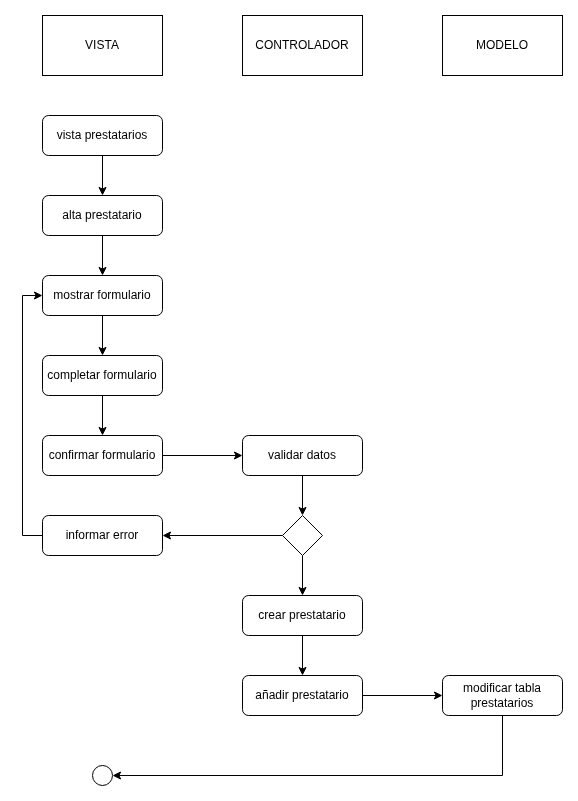

The diagram above was exported from draw.io. Its source (the exported page's mxGraphModel, read from the mxfile embedded in the PNG):
<mxGraphModel dx="2852" dy="1302" grid="1" gridSize="10" guides="1" tooltips="1" connect="1" arrows="1" fold="1" page="1" pageScale="1" pageWidth="827" pageHeight="1169" math="0" shadow="0">
  <root>
    <mxCell id="0" />
    <mxCell id="1" parent="0" />
    <mxCell id="VJcYBYFkE0R8GMYcB-EL-821" value="VISTA" style="rounded=0;whiteSpace=wrap;html=1;" vertex="1" parent="1">
      <mxGeometry x="360" y="490" width="120" height="60" as="geometry" />
    </mxCell>
    <mxCell id="VJcYBYFkE0R8GMYcB-EL-822" value="CONTROLADOR" style="rounded=0;whiteSpace=wrap;html=1;" vertex="1" parent="1">
      <mxGeometry x="560" y="490" width="120" height="60" as="geometry" />
    </mxCell>
    <mxCell id="VJcYBYFkE0R8GMYcB-EL-823" value="MODELO" style="rounded=0;whiteSpace=wrap;html=1;" vertex="1" parent="1">
      <mxGeometry x="760" y="490" width="120" height="60" as="geometry" />
    </mxCell>
    <mxCell id="VJcYBYFkE0R8GMYcB-EL-824" style="edgeStyle=orthogonalEdgeStyle;rounded=0;orthogonalLoop=1;jettySize=auto;html=1;exitX=0.5;exitY=1;exitDx=0;exitDy=0;entryX=0.5;entryY=0;entryDx=0;entryDy=0;" edge="1" parent="1" source="VJcYBYFkE0R8GMYcB-EL-825" target="VJcYBYFkE0R8GMYcB-EL-827">
      <mxGeometry relative="1" as="geometry" />
    </mxCell>
    <mxCell id="VJcYBYFkE0R8GMYcB-EL-825" value="mostrar formulario" style="rounded=1;whiteSpace=wrap;html=1;" vertex="1" parent="1">
      <mxGeometry x="360" y="750" width="120" height="40" as="geometry" />
    </mxCell>
    <mxCell id="VJcYBYFkE0R8GMYcB-EL-826" style="edgeStyle=orthogonalEdgeStyle;rounded=0;orthogonalLoop=1;jettySize=auto;html=1;exitX=0.5;exitY=1;exitDx=0;exitDy=0;entryX=0.5;entryY=0;entryDx=0;entryDy=0;" edge="1" parent="1" source="VJcYBYFkE0R8GMYcB-EL-827" target="VJcYBYFkE0R8GMYcB-EL-829">
      <mxGeometry relative="1" as="geometry" />
    </mxCell>
    <mxCell id="VJcYBYFkE0R8GMYcB-EL-827" value="completar formulario" style="rounded=1;whiteSpace=wrap;html=1;" vertex="1" parent="1">
      <mxGeometry x="360" y="830" width="120" height="40" as="geometry" />
    </mxCell>
    <mxCell id="VJcYBYFkE0R8GMYcB-EL-828" style="edgeStyle=orthogonalEdgeStyle;rounded=0;orthogonalLoop=1;jettySize=auto;html=1;exitX=1;exitY=0.5;exitDx=0;exitDy=0;entryX=0;entryY=0.5;entryDx=0;entryDy=0;" edge="1" parent="1" source="VJcYBYFkE0R8GMYcB-EL-829" target="VJcYBYFkE0R8GMYcB-EL-831">
      <mxGeometry relative="1" as="geometry" />
    </mxCell>
    <mxCell id="VJcYBYFkE0R8GMYcB-EL-829" value="confirmar formulario" style="rounded=1;whiteSpace=wrap;html=1;" vertex="1" parent="1">
      <mxGeometry x="360" y="910" width="120" height="40" as="geometry" />
    </mxCell>
    <mxCell id="VJcYBYFkE0R8GMYcB-EL-830" style="edgeStyle=orthogonalEdgeStyle;rounded=0;orthogonalLoop=1;jettySize=auto;html=1;exitX=0.5;exitY=1;exitDx=0;exitDy=0;entryX=0.5;entryY=0;entryDx=0;entryDy=0;" edge="1" parent="1" source="VJcYBYFkE0R8GMYcB-EL-831" target="VJcYBYFkE0R8GMYcB-EL-841">
      <mxGeometry relative="1" as="geometry" />
    </mxCell>
    <mxCell id="VJcYBYFkE0R8GMYcB-EL-831" value="validar datos" style="rounded=1;whiteSpace=wrap;html=1;" vertex="1" parent="1">
      <mxGeometry x="560" y="910" width="120" height="40" as="geometry" />
    </mxCell>
    <mxCell id="VJcYBYFkE0R8GMYcB-EL-832" style="edgeStyle=orthogonalEdgeStyle;rounded=0;orthogonalLoop=1;jettySize=auto;html=1;exitX=0;exitY=0.5;exitDx=0;exitDy=0;entryX=0;entryY=0.5;entryDx=0;entryDy=0;" edge="1" parent="1" source="VJcYBYFkE0R8GMYcB-EL-833" target="VJcYBYFkE0R8GMYcB-EL-825">
      <mxGeometry relative="1" as="geometry" />
    </mxCell>
    <mxCell id="VJcYBYFkE0R8GMYcB-EL-833" value="informar error" style="rounded=1;whiteSpace=wrap;html=1;" vertex="1" parent="1">
      <mxGeometry x="360" y="990" width="120" height="40" as="geometry" />
    </mxCell>
    <mxCell id="VJcYBYFkE0R8GMYcB-EL-834" style="edgeStyle=orthogonalEdgeStyle;rounded=0;orthogonalLoop=1;jettySize=auto;html=1;exitX=0.5;exitY=1;exitDx=0;exitDy=0;entryX=0.5;entryY=0;entryDx=0;entryDy=0;" edge="1" parent="1" source="VJcYBYFkE0R8GMYcB-EL-835" target="VJcYBYFkE0R8GMYcB-EL-837">
      <mxGeometry relative="1" as="geometry" />
    </mxCell>
    <mxCell id="VJcYBYFkE0R8GMYcB-EL-835" value="crear prestatario" style="rounded=1;whiteSpace=wrap;html=1;" vertex="1" parent="1">
      <mxGeometry x="560" y="1070" width="120" height="40" as="geometry" />
    </mxCell>
    <mxCell id="VJcYBYFkE0R8GMYcB-EL-836" style="edgeStyle=orthogonalEdgeStyle;rounded=0;orthogonalLoop=1;jettySize=auto;html=1;exitX=1;exitY=0.5;exitDx=0;exitDy=0;" edge="1" parent="1" source="VJcYBYFkE0R8GMYcB-EL-837" target="VJcYBYFkE0R8GMYcB-EL-843">
      <mxGeometry relative="1" as="geometry" />
    </mxCell>
    <mxCell id="VJcYBYFkE0R8GMYcB-EL-837" value="añadir prestatario" style="rounded=1;whiteSpace=wrap;html=1;" vertex="1" parent="1">
      <mxGeometry x="560" y="1150" width="120" height="40" as="geometry" />
    </mxCell>
    <mxCell id="VJcYBYFkE0R8GMYcB-EL-838" value="" style="ellipse;whiteSpace=wrap;html=1;aspect=fixed;fillStyle=solid;fillColor=light-dark(#FFFFFF,#121212);" vertex="1" parent="1">
      <mxGeometry x="410" y="1240" width="20" height="20" as="geometry" />
    </mxCell>
    <mxCell id="VJcYBYFkE0R8GMYcB-EL-839" style="edgeStyle=orthogonalEdgeStyle;rounded=0;orthogonalLoop=1;jettySize=auto;html=1;exitX=0.5;exitY=1;exitDx=0;exitDy=0;entryX=0.5;entryY=0;entryDx=0;entryDy=0;" edge="1" parent="1" source="VJcYBYFkE0R8GMYcB-EL-841" target="VJcYBYFkE0R8GMYcB-EL-835">
      <mxGeometry relative="1" as="geometry" />
    </mxCell>
    <mxCell id="VJcYBYFkE0R8GMYcB-EL-840" style="edgeStyle=orthogonalEdgeStyle;rounded=0;orthogonalLoop=1;jettySize=auto;html=1;exitX=0;exitY=0.5;exitDx=0;exitDy=0;" edge="1" parent="1" source="VJcYBYFkE0R8GMYcB-EL-841" target="VJcYBYFkE0R8GMYcB-EL-833">
      <mxGeometry relative="1" as="geometry" />
    </mxCell>
    <mxCell id="VJcYBYFkE0R8GMYcB-EL-841" value="" style="rhombus;whiteSpace=wrap;html=1;" vertex="1" parent="1">
      <mxGeometry x="600" y="990" width="40" height="40" as="geometry" />
    </mxCell>
    <mxCell id="VJcYBYFkE0R8GMYcB-EL-842" style="edgeStyle=orthogonalEdgeStyle;rounded=0;orthogonalLoop=1;jettySize=auto;html=1;exitX=0.5;exitY=1;exitDx=0;exitDy=0;entryX=1;entryY=0.5;entryDx=0;entryDy=0;" edge="1" parent="1" source="VJcYBYFkE0R8GMYcB-EL-843" target="VJcYBYFkE0R8GMYcB-EL-838">
      <mxGeometry relative="1" as="geometry" />
    </mxCell>
    <mxCell id="VJcYBYFkE0R8GMYcB-EL-843" value="modificar tabla prestatarios" style="rounded=1;whiteSpace=wrap;html=1;" vertex="1" parent="1">
      <mxGeometry x="760" y="1150" width="120" height="40" as="geometry" />
    </mxCell>
    <mxCell id="VJcYBYFkE0R8GMYcB-EL-844" style="edgeStyle=orthogonalEdgeStyle;rounded=0;orthogonalLoop=1;jettySize=auto;html=1;exitX=0.5;exitY=1;exitDx=0;exitDy=0;entryX=0.5;entryY=0;entryDx=0;entryDy=0;" edge="1" parent="1" source="VJcYBYFkE0R8GMYcB-EL-845" target="VJcYBYFkE0R8GMYcB-EL-825">
      <mxGeometry relative="1" as="geometry" />
    </mxCell>
    <mxCell id="VJcYBYFkE0R8GMYcB-EL-845" value="alta prestatario" style="rounded=1;whiteSpace=wrap;html=1;" vertex="1" parent="1">
      <mxGeometry x="360" y="670" width="120" height="40" as="geometry" />
    </mxCell>
    <mxCell id="VJcYBYFkE0R8GMYcB-EL-846" style="edgeStyle=orthogonalEdgeStyle;rounded=0;orthogonalLoop=1;jettySize=auto;html=1;exitX=0.5;exitY=1;exitDx=0;exitDy=0;entryX=0.5;entryY=0;entryDx=0;entryDy=0;" edge="1" parent="1" source="VJcYBYFkE0R8GMYcB-EL-847" target="VJcYBYFkE0R8GMYcB-EL-845">
      <mxGeometry relative="1" as="geometry" />
    </mxCell>
    <mxCell id="VJcYBYFkE0R8GMYcB-EL-847" value="vista prestatarios" style="rounded=1;whiteSpace=wrap;html=1;" vertex="1" parent="1">
      <mxGeometry x="360" y="590" width="120" height="40" as="geometry" />
    </mxCell>
  </root>
</mxGraphModel>